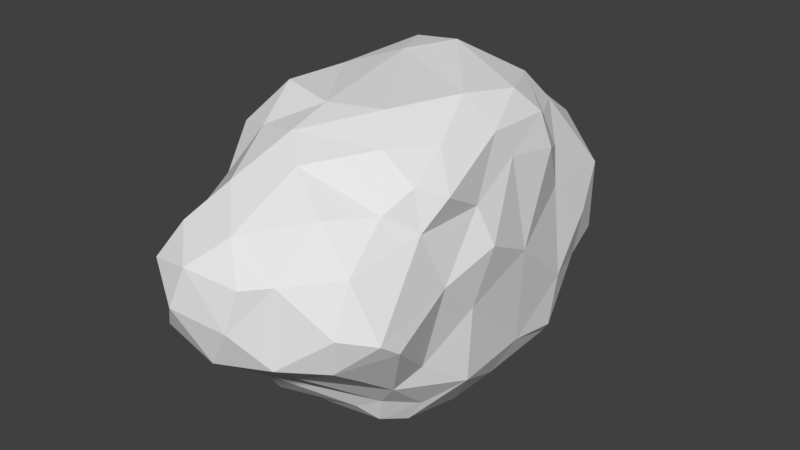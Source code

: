 # Source: rock10.blend  (saved by Blender 2.78.0; exported with 4.5.12 LTS)
import bpy
from mathutils import Matrix  # noqa: F401  (used for matrix-valued properties, if any)

bpy.ops.wm.read_factory_settings(use_empty=True)
scene = bpy.context.scene
scene.name = 'Scene'

# ---- collections
col_collection_1 = bpy.data.collections.new('Collection 1'); scene.collection.children.link(col_collection_1)

# ---- world
world_world = bpy.data.worlds.new('World'); scene.world = world_world
world_world.color = (0.05088, 0.05088, 0.05088)
world_world.use_sun_shadow = False
world_world.sun_shadow_jitter_overblur = 0.0
world_world.cycles.sampling_method = 'MANUAL'

# ---- meshes
me_cube_004 = bpy.data.meshes.new('Cube.004')
me_cube_004.from_pydata([(2.214, -2.005, -0.1986), (-1.331, -3.552, -0.4777), (-0.8118, -6.732, 4.698), (0.05294, -6.044, 5.467), (0.8895, -1.786, 7.375), (2.535, -2.738, 6.2), (1.021, -3.16, -0.2145), (-0.2509, -6.59, 2.323), (-1.894, -1.203, -1.088), (3.185, -4.03, 2.724), (0.2284, 4.338, -0.4126), (-3.178, -2.892, 2.451), (-3.262, -3.66, 4.093), (1.283, 0.2308, -1.192), (3.087, -4.576, 3.131), (1.354, -1.928, -1.13), (2.758, -2.789, 5.111), (-2.271, -3.65, 0.01389), (0.3867, -6.69, 3.389), (-2.43, -5.493, 1.831), (-2.067, -6.485, 4.426), (-1.788, -6.526, 2.754), (-1.196, -6.927, 3.588), (-3.07, -2.563, 6.338), (3.071, -1.103, 2.55), (-0.6438, -2.764, -0.9536), (-0.6956, -2.113, 7.277), (-0.8165, 1.62, -1.28), (-3.075, 1.299, 6.511), (-3.202, -2.725, 0.519), (0.1569, -4.035, 6.505), (-2.52, -4.792, 4.796), (-2.453, -5.918, 3.604), (-2.295, -3.074, -0.3528), (1.521, -2.674, 6.829), (-3.186, -1.819, 4.042), (-2.786, -4.509, 2.627), (1.125, -6.009, 2.385), (-2.847, -1.726, -0.633), (1.392, -4.597, 5.725), (-3.017, -1.983, -0.467), (3.369, -0.7224, 4.19), (-3.304, 0.6844, 0.5036), (-3.293, -1.939, 5.475), (2.018, -0.3388, -1.075), (0.3272, -1.799, -1.215), (-2.616, 0.1405, -0.884), (0.598, -6.448, 4.482), (2.614, 0.4261, -0.3783), (2.286, -1.495, 6.748), (-0.3996, 0.04953, -1.232), (-0.9939, -4.308, 0.4571), (3.041, -2.206, 3.571), (2.273, -4.236, 1.656), (-2.943, -3.386, 5.225), (2.311, -4.714, 4.628), (1.115, -5.821, 4.475), (-1.647, 0.6413, -1.249), (-2.956, 1.552, -0.5954), (-1.212, -1.581, -1.141), (-2.615, -4.329, 0.865), (1.755, -3.044, 0.2204), (2.388, -5.318, 3.351), (2.193, -3.472, 5.665), (-2.227, 1.471, -1.18), (-1.586, -5.567, 1.229), (0.5949, -4.717, 1.259), (-1.98, -2.987, 6.637), (2.736, 4.497, 2.981), (3.041, -1.203, 0.4396), (-1.097, -4.927, 6.106), (2.17, -5.172, 2.314), (1.88, -2.128, -0.7761), (2.419, 5.499, 4.018), (-0.3692, 6.396, 1.264), (2.989, 2.627, 0.2357), (2.44, 4.592, 1.457), (2.707, 2.797, -0.1703), (2.374, 5.531, 1.958), (2.823, 2.441, 5.561), (2.977, -0.9522, 5.237), (1.741, 6.595, 2.153), (2.613, 0.203, 6.64), (1.253, 5.184, 0.05858), (1.46, 4.386, 6.026), (2.351, -3.279, 0.9522), (-1.986, 2.936, -0.5552), (2.774, 0.7613, 5.887), (1.837, 2.8, -0.5745), (1.978, 3.3, 6.026), (3.215, 0.8471, 3.383), (2.64, -2.522, 1.372), (0.7312, 6.99, 3.864), (2.971, 1.085, 0.5), (2.064, 1.749, 7.194), (1.786, 5.413, 0.5748), (1.059, 6.022, 5.073), (-1.273, 6.046, 4.242), (2.565, 3.193, 4.137), (-0.8085, 5.904, 5.303), (0.5538, 6.595, 1.289), (-0.701, 6.884, 3.043), (-3.058, 3.811, 1.779), (-2.661, 2.872, 6.011), (-1.851, 4.382, 0.4376), (-0.2675, 2.593, -0.862), (3.017, 2.911, 1.693), (-1.828, 5.527, 2.025), (1.954, 1.349, -0.7482), (2.298, 3.483, 5.136), (-1.706, 4.482, 5.685), (0.7197, 7.098, 2.446), (-3.699, 2.015, 0.9515), (-3.588, 2.682, 3.376), (0.04703, 5.534, 0.1221), (-0.02634, 4.744, 6.473), (-3.859, 2.294, 2.568), (-3.227, 0.4191, 4.393), (-2.414, -1.625, 7.316), (-3.179, -0.3746, -0.0433), (-1.811, 2.73, 7.534), (1.552, -2.887, -0.5193), (-2.349, 0.3039, 7.258), (-2.807, -2.791, -0.5781), (2.539, 2.314, 6.519), (3.085, -2.177, 5.913), (1.709, 0.1122, 7.428), (1.208, 3.507, 6.969), (-1.658, -5.922, 5.292), (-1.077, 1.273, 7.68), (-0.6925, -3.331, 6.922), (-0.279, 2.472, 7.792), (-3.114, 2.972, 0.03534)], [], [(38, 119, 8), (35, 43, 117), (72, 0, 121), (38, 59, 123), (58, 46, 42), (12, 54, 43), (35, 12, 43), (59, 8, 50), (23, 43, 54), (38, 123, 40), (45, 121, 25), (15, 45, 13), (80, 41, 87), (61, 6, 121), (67, 26, 118), (23, 117, 43), (98, 79, 90), (30, 39, 63), (61, 0, 85), (8, 46, 57), (49, 126, 4), (50, 27, 13), (79, 87, 90), (32, 21, 22), (82, 94, 126), (69, 48, 93), (80, 87, 82), (20, 32, 22), (25, 6, 1), (53, 66, 85), (38, 40, 119), (118, 26, 122), (33, 25, 1), (64, 46, 58), (44, 13, 108), (44, 72, 15), (23, 122, 28), (30, 63, 34), (130, 26, 67), (59, 38, 8), (29, 123, 17), (51, 1, 6), (1, 51, 17), (119, 42, 46), (44, 69, 72), (67, 118, 23), (15, 72, 121), (69, 91, 85), (36, 11, 60), (8, 57, 50), (125, 80, 82), (0, 69, 85), (60, 51, 65), (19, 32, 36), (33, 17, 123), (119, 46, 8), (51, 60, 17), (131, 129, 126), (125, 82, 49), (57, 27, 50), (90, 41, 24), (90, 87, 41), (5, 34, 63), (41, 80, 52), (117, 23, 28), (64, 57, 46), (48, 69, 44), (121, 45, 15), (58, 42, 112), (33, 123, 25), (0, 61, 121), (61, 66, 51), (106, 90, 93), (64, 27, 57), (82, 124, 94), (111, 100, 74), (44, 15, 13), (87, 124, 82), (97, 107, 102), (59, 50, 45), (29, 119, 40), (4, 26, 130), (21, 19, 65), (45, 25, 59), (90, 24, 93), (87, 79, 124), (1, 17, 33), (40, 123, 29), (48, 44, 108), (130, 67, 70), (69, 0, 72), (4, 130, 34), (6, 25, 121), (2, 20, 22), (130, 70, 30), (32, 19, 21), (131, 127, 115), (24, 91, 69), (49, 34, 5), (60, 29, 17), (49, 4, 34), (85, 91, 9), (54, 70, 67), (55, 56, 62), (66, 37, 7), (56, 39, 3), (5, 16, 125), (56, 55, 39), (105, 108, 27), (52, 24, 41), (31, 54, 12), (5, 63, 16), (20, 2, 128), (114, 10, 86), (9, 14, 71), (32, 12, 36), (130, 30, 34), (32, 31, 12), (10, 83, 88), (56, 3, 47), (12, 35, 11), (128, 3, 70), (7, 65, 66), (67, 23, 54), (55, 63, 39), (129, 122, 26), (11, 35, 42), (31, 128, 70), (18, 22, 7), (62, 37, 71), (47, 2, 18), (128, 2, 3), (9, 52, 14), (53, 85, 9), (10, 88, 105), (106, 93, 75), (37, 66, 71), (18, 56, 47), (14, 62, 71), (20, 31, 32), (59, 25, 123), (21, 65, 7), (3, 30, 70), (65, 51, 66), (90, 106, 98), (39, 30, 3), (16, 63, 55), (24, 69, 93), (68, 106, 76), (12, 11, 36), (66, 61, 85), (6, 61, 51), (108, 77, 48), (31, 70, 54), (56, 18, 37), (3, 2, 47), (62, 56, 37), (4, 129, 26), (29, 11, 119), (76, 106, 75), (60, 65, 19), (86, 105, 27), (91, 52, 9), (24, 52, 91), (5, 125, 49), (76, 95, 78), (16, 55, 14), (71, 66, 53), (68, 98, 106), (77, 93, 48), (9, 71, 53), (7, 37, 18), (36, 60, 19), (77, 75, 93), (31, 20, 128), (108, 105, 88), (2, 22, 18), (14, 55, 62), (21, 7, 22), (83, 114, 100), (125, 16, 80), (114, 86, 104), (124, 89, 127), (126, 94, 131), (101, 111, 74), (118, 122, 23), (92, 97, 99), (104, 107, 74), (68, 76, 78), (115, 99, 110), (75, 77, 76), (42, 35, 117), (89, 79, 109), (84, 96, 115), (89, 109, 84), (92, 111, 101), (98, 68, 73), (109, 79, 98), (95, 77, 83), (77, 95, 76), (99, 115, 96), (109, 98, 73), (81, 100, 111), (111, 92, 81), (114, 74, 100), (113, 97, 102), (92, 101, 97), (84, 109, 73), (127, 84, 115), (94, 127, 131), (104, 102, 107), (79, 89, 124), (99, 97, 110), (78, 81, 73), (114, 104, 74), (120, 110, 103), (99, 96, 92), (81, 95, 100), (101, 107, 97), (126, 49, 82), (73, 96, 84), (73, 81, 92), (94, 124, 127), (108, 88, 77), (73, 92, 96), (74, 107, 101), (89, 84, 127), (81, 78, 95), (78, 73, 68), (114, 83, 10), (95, 83, 100), (80, 16, 52), (120, 131, 115), (115, 110, 120), (10, 105, 86), (122, 129, 120), (97, 113, 110), (86, 132, 104), (64, 86, 27), (58, 112, 132), (28, 103, 113), (120, 103, 28), (120, 28, 122), (116, 112, 42), (58, 132, 86), (58, 86, 64), (52, 16, 14), (112, 116, 102), (112, 102, 132), (83, 77, 88), (120, 129, 131), (132, 102, 104), (113, 102, 116), (27, 108, 13), (113, 116, 117), (113, 103, 110), (11, 29, 60), (116, 42, 117), (13, 45, 50), (113, 117, 28), (11, 42, 119), (129, 4, 126)])
me_cube_004.use_remesh_preserve_volume = False
me_cube_004.use_remesh_preserve_attributes = False
me_cube_004.use_mirror_vertex_groups = False
me_cube_004.update()

# ---- objects
ob_cube = bpy.data.objects.new('Cube', me_cube_004)

# ---- transforms, parenting, visibility, modifiers, constraints
ob_cube.location = (0.0, 0.0, 0.9456)
ob_cube.lineart.crease_threshold = 0.0

# ---- collection membership
col_collection_1.objects.link(ob_cube)

# ---- scene / render settings (as saved in the file)
scene.frame_start = 1; scene.frame_end = 250; scene.frame_set(1)
scene.render.engine = 'BLENDER_EEVEE_NEXT'
scene.render.resolution_percentage = 50
scene.render.dither_intensity = 0.0
scene.cycles.use_denoising = False
scene.cycles.samples = 128
scene.cycles.sampling_pattern = 'TABULATED_SOBOL'
scene.cycles.light_sampling_threshold = 0.0
scene.cycles.use_adaptive_sampling = False
scene.cycles.use_light_tree = False
scene.cycles.blur_glossy = 0.0
scene.cycles.sample_clamp_indirect = 0.0
scene.view_settings.view_transform = 'Standard'
bpy.context.view_layer.update()

# ---- added for rendering (the .blend has no active camera and no usable light): camera, sun
cam_auto = bpy.data.cameras.new('AutoCamera')
cam_auto.lens = 50.0
cam_auto.sensor_width = 36.0
cam_auto.clip_end = 1000.0
ob_auto_camera = bpy.data.objects.new('AutoCamera', cam_auto)
scene.collection.objects.link(ob_auto_camera)
ob_auto_camera.location = (16.5943, -20.121, 17.673)
ob_auto_camera.rotation_euler = (1.09748, -7.21219e-08, 0.694738)
scene.camera = ob_auto_camera
light_auto_sun = bpy.data.lights.new('AutoSun', 'SUN')
light_auto_sun.energy = 3.0
light_auto_sun.angle = 0.0523599
ob_auto_sun = bpy.data.objects.new('AutoSun', light_auto_sun)
scene.collection.objects.link(ob_auto_sun)
ob_auto_sun.rotation_euler = (0.872665, 0.174533, 0.523599)
bpy.context.view_layer.update()
